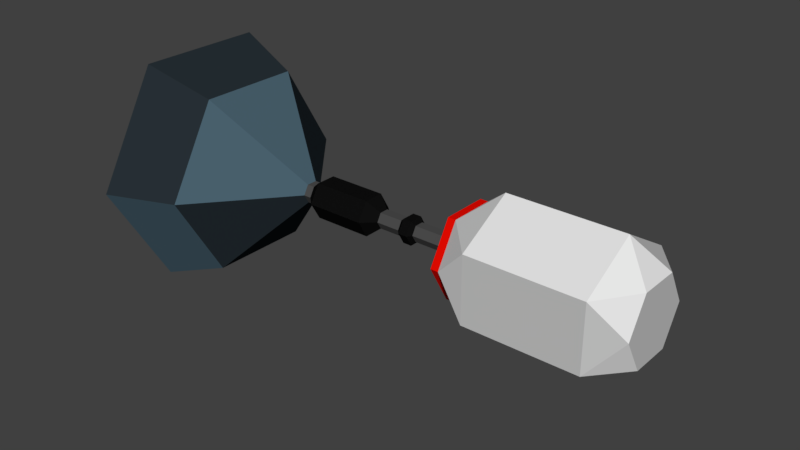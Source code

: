 # Source: SimpleRocketEngine_001.blend  (saved by Blender 2.79.0; exported with 4.5.12 LTS)
import bpy
from mathutils import Matrix  # noqa: F401  (used for matrix-valued properties, if any)

bpy.ops.wm.read_factory_settings(use_empty=True)
scene = bpy.context.scene
scene.name = 'Scene'

# ---- collections
col_collection_1 = bpy.data.collections.new('Collection 1'); scene.collection.children.link(col_collection_1)

# ---- materials (node trees are filled in below, after node groups)
mat_black_001 = bpy.data.materials.new('black_001')
mat_black_001.alpha_threshold = 0.0
mat_black_001.use_transparent_shadow = False
mat_black_001.diffuse_color = (0.004896, 0.004896, 0.004896, 1.0)
mat_black_001.roughness = 0.5
mat_black_002 = bpy.data.materials.new('black_002')
mat_black_002.alpha_threshold = 0.0
mat_black_002.use_transparent_shadow = False
mat_black_002.diffuse_color = (0.07324, 0.07324, 0.07324, 1.0)
mat_black_002.roughness = 0.5
mat_gray_001 = bpy.data.materials.new('gray_001')
mat_gray_001.alpha_threshold = 0.0
mat_gray_001.use_transparent_shadow = False
mat_gray_001.diffuse_color = (0.06868, 0.1209, 0.1574, 1.0)
mat_gray_001.roughness = 0.5
mat_gray_002 = bpy.data.materials.new('gray_002')
mat_gray_002.alpha_threshold = 0.0
mat_gray_002.use_transparent_shadow = False
mat_gray_002.diffuse_color = (0.02015, 0.02862, 0.03522, 1.0)
mat_gray_002.roughness = 0.5
mat_white_001 = bpy.data.materials.new('white_001')
mat_white_001.alpha_threshold = 0.0
mat_white_001.use_transparent_shadow = False
mat_white_001.roughness = 0.5
mat_white_002 = bpy.data.materials.new('white_002')
mat_white_002.alpha_threshold = 0.0
mat_white_002.use_transparent_shadow = False
mat_white_002.diffuse_color = (0.5926, 0.5926, 0.5926, 1.0)
mat_white_002.roughness = 0.5
mat_red_001 = bpy.data.materials.new('red_001')
mat_red_001.alpha_threshold = 0.0
mat_red_001.use_transparent_shadow = False
mat_red_001.diffuse_color = (0.8, 0.1007, 0.01063, 1.0)
mat_red_001.roughness = 0.5
mat_red_002 = bpy.data.materials.new('red_002')
mat_red_002.alpha_threshold = 0.0
mat_red_002.use_transparent_shadow = False
mat_red_002.diffuse_color = (0.8, 0.003427, 0.0, 1.0)
mat_red_002.roughness = 0.5

# ---- material node trees

# ---- world
world_world = bpy.data.worlds.new('World'); scene.world = world_world
world_world.color = (0.05088, 0.05088, 0.05088)
world_world.use_sun_shadow = False
world_world.sun_shadow_jitter_overblur = 0.0
world_world.cycles.sampling_method = 'MANUAL'

# ---- meshes
me_circle = bpy.data.meshes.new('Circle')
me_circle.from_pydata([(0.4879, 0.08217, -1.613e-08), (0.4879, 0.04109, 0.07116), (0.4879, -0.04109, 0.07116), (0.4879, -0.08217, -1.613e-08), (0.4879, -0.04109, -0.07116), (0.4879, 0.04109, -0.07116), (0.429, 0.1172, 0.06764), (0.429, -1.21e-08, 0.1353), (0.429, -0.1172, 0.06764), (0.429, -0.1172, -0.06764), (0.429, 1.21e-08, -0.1353), (0.429, 0.1172, -0.06764), (0.1964, -1.21e-08, 0.1353), (0.1964, 0.1172, 0.06764), (0.1964, -0.1172, 0.06764), (0.1964, -0.1172, -0.06764), (0.1964, 1.21e-08, -0.1353), (0.1964, 0.1172, -0.06764), (0.1292, -0.04668, 0.08085), (0.1292, 0.04668, 0.08085), (0.1292, -0.09335, 0.0), (0.1292, -0.04668, -0.08085), (0.1292, 0.04668, -0.08085), (0.1292, 0.09335, 0.0), (0.113, -0.04668, 0.08085), (0.113, 0.04668, 0.08085), (0.113, -0.09335, 1.613e-08), (0.113, -0.04668, -0.08085), (0.113, 0.04668, -0.08085), (0.113, 0.09335, 0.0), (0.09751, -0.009409, 0.0163), (0.09751, 0.009409, 0.0163), (0.09751, -0.01882, 1.613e-08), (0.09751, -0.009409, -0.0163), (0.09751, 0.009409, -0.0163), (0.09751, 0.01882, 1.613e-08), (0.01245, -0.009409, 0.0163), (0.01245, 0.009409, 0.0163), (0.01245, -0.01882, 1.613e-08), (0.01245, -0.009409, -0.0163), (0.01245, 0.009409, -0.0163), (0.01245, 0.01882, 1.613e-08), (0.005737, -0.01416, 0.02453), (0.005737, 0.01416, 0.02453), (0.005737, -0.02832, 1.613e-08), (0.005737, -0.01416, -0.02453), (0.005737, 0.01416, -0.02453), (0.005737, 0.02832, 1.613e-08), (-0.01229, -0.01416, 0.02453), (-0.01229, 0.01416, 0.02453), (-0.01229, -0.02832, 1.613e-08), (-0.01229, -0.01416, -0.02453), (-0.01229, 0.01416, -0.02453), (-0.01229, 0.02832, 1.613e-08), (-0.02123, -0.009388, 0.01626), (-0.02123, 0.009388, 0.01626), (-0.02123, -0.01878, 1.613e-08), (-0.02123, -0.009388, -0.01626), (-0.02123, 0.009388, -0.01626), (-0.02123, 0.01878, 1.613e-08), (-0.07065, -0.009388, 0.01626), (-0.07065, 0.009388, 0.01626), (-0.07065, -0.01878, 3.225e-08), (-0.07065, -0.009388, -0.01626), (-0.07065, 0.009388, -0.01626), (-0.07065, 0.01878, 3.225e-08), (-0.09599, -0.02112, 0.03658), (-0.09599, 0.02112, 0.03658), (-0.09599, -0.04224, 3.225e-08), (-0.09599, -0.02112, -0.03658), (-0.09599, 0.02112, -0.03658), (-0.09599, 0.04224, 3.225e-08), (-0.2171, -0.02112, 0.03658), (-0.2171, 0.02112, 0.03658), (-0.2171, -0.04224, 6.451e-08), (-0.2171, -0.02112, -0.03658), (-0.2171, 0.02112, -0.03658), (-0.2171, 0.04224, 6.451e-08), (-0.2389, -0.01094, 0.01895), (-0.2389, 0.01094, 0.01895), (-0.2389, -0.02188, 6.451e-08), (-0.2389, -0.01094, -0.01895), (-0.2389, 0.01094, -0.01895), (-0.2389, 0.02188, 6.451e-08), (-0.2548, -0.01094, 0.01895), (-0.2548, 0.01094, 0.01895), (-0.2548, -0.02188, 6.451e-08), (-0.2548, -0.01094, -0.01895), (-0.2548, 0.01094, -0.01895), (-0.2548, 0.02188, 6.451e-08), (-0.4145, -0.1053, 0.1823), (-0.4145, 0.1053, 0.1823), (-0.4145, -0.2106, 6.451e-08), (-0.4145, -0.1053, -0.1823), (-0.4145, 0.1053, -0.1823), (-0.4145, 0.2106, 6.451e-08), (-0.5523, -0.1327, 0.2298), (-0.5523, 0.1327, 0.2298), (-0.5523, -0.2654, 6.451e-08), (-0.5523, -0.1327, -0.2298), (-0.5523, 0.1327, -0.2298), (-0.5523, 0.2654, 6.451e-08), (-0.5523, -0.1244, 0.2156), (-0.5523, 0.1244, 0.2156), (-0.5523, -0.2489, 6.451e-08), (-0.5523, -0.1244, -0.2156), (-0.5523, 0.1244, -0.2156), (-0.5523, 0.2489, 6.451e-08), (-0.4384, -0.097, 0.168), (-0.4384, 0.097, 0.168), (-0.4384, -0.194, 6.451e-08), (-0.4384, -0.097, -0.168), (-0.4384, 0.097, -0.168), (-0.4384, 0.194, 6.451e-08)], [], [(1, 2, 3, 4, 5, 0), (8, 7, 12, 14), (8, 3, 2), (8, 9, 3), (3, 9, 4), (9, 10, 4), (4, 10, 5), (10, 11, 5), (5, 11, 0), (11, 6, 0), (0, 6, 1), (6, 7, 1), (1, 7, 2), (7, 8, 2), (11, 10, 16, 17), (9, 8, 14, 15), (7, 6, 13, 12), (6, 11, 17, 13), (10, 9, 15, 16), (23, 22, 28, 29), (12, 18, 14), (18, 20, 14), (14, 20, 15), (20, 21, 15), (15, 21, 16), (21, 22, 16), (16, 22, 17), (22, 23, 17), (17, 23, 13), (23, 19, 13), (13, 19, 12), (19, 18, 12), (29, 28, 34, 35), (21, 20, 26, 27), (18, 19, 25, 24), (19, 23, 29, 25), (22, 21, 27, 28), (20, 18, 24, 26), (31, 35, 41, 37), (27, 26, 32, 33), (24, 25, 31, 30), (25, 29, 35, 31), (28, 27, 33, 34), (26, 24, 30, 32), (41, 40, 46, 47), (34, 33, 39, 40), (32, 30, 36, 38), (35, 34, 40, 41), (33, 32, 38, 39), (30, 31, 37, 36), (43, 47, 53, 49), (39, 38, 44, 45), (36, 37, 43, 42), (37, 41, 47, 43), (40, 39, 45, 46), (38, 36, 42, 44), (53, 52, 58, 59), (46, 45, 51, 52), (44, 42, 48, 50), (47, 46, 52, 53), (45, 44, 50, 51), (42, 43, 49, 48), (58, 57, 63, 64), (51, 50, 56, 57), (48, 49, 55, 54), (49, 53, 59, 55), (52, 51, 57, 58), (50, 48, 54, 56), (63, 62, 68, 69), (56, 54, 60, 62), (59, 58, 64, 65), (57, 56, 62, 63), (54, 55, 61, 60), (55, 59, 65, 61), (68, 66, 72, 74), (60, 61, 67, 66), (61, 65, 71, 67), (64, 63, 69, 70), (62, 60, 66, 68), (65, 64, 70, 71), (72, 73, 79, 78), (71, 70, 76, 77), (69, 68, 74, 75), (66, 67, 73, 72), (67, 71, 77, 73), (70, 69, 75, 76), (83, 82, 88, 89), (73, 77, 83, 79), (76, 75, 81, 82), (74, 72, 78, 80), (77, 76, 82, 83), (75, 74, 80, 81), (85, 89, 95, 91), (81, 80, 86, 87), (78, 79, 85, 84), (79, 83, 89, 85), (82, 81, 87, 88), (80, 78, 84, 86), (95, 94, 100, 101), (88, 87, 93, 94), (86, 84, 90, 92), (89, 88, 94, 95), (87, 86, 92, 93), (84, 85, 91, 90), (97, 101, 107, 103), (93, 92, 98, 99), (90, 91, 97, 96), (91, 95, 101, 97), (94, 93, 99, 100), (92, 90, 96, 98), (100, 99, 105, 106), (98, 96, 102, 104), (101, 100, 106, 107), (99, 98, 104, 105), (96, 97, 103, 102), (107, 106, 112, 113), (105, 104, 110, 111), (102, 103, 109, 108), (103, 107, 113, 109), (106, 105, 111, 112), (104, 102, 108, 110), (108, 109, 113, 112, 111, 110)])
me_circle.polygons.foreach_set('material_index', [5, 4, 4, 5, 4, 5, 4, 4, 4, 4, 4, 5, 4, 4, 5, 5, 4, 5, 4, 6, 5, 4, 4, 5, 4, 5, 4, 4, 5, 4, 5, 4, 7, 7, 7, 6, 7, 7, 1, 6, 7, 6, 7, 6, 0, 1, 1, 1, 1, 1, 0, 0, 0, 0, 0, 0, 0, 0, 0, 0, 0, 0, 1, 0, 0, 0, 0, 0, 0, 1, 1, 1, 1, 1, 0, 0, 0, 0, 0, 0, 0, 0, 0, 0, 0, 0, 1, 0, 0, 0, 0, 0, 3, 1, 1, 1, 1, 1, 3, 3, 2, 2, 3, 2, 3, 2, 3, 2, 2, 3, 3, 3, 3, 3, 3, 3, 3, 3, 3, 3, 3, 0])
me_circle.materials.append(mat_black_001)
me_circle.materials.append(mat_black_002)
me_circle.materials.append(mat_gray_001)
me_circle.materials.append(mat_gray_002)
me_circle.materials.append(mat_white_001)
me_circle.materials.append(mat_white_002)
me_circle.materials.append(mat_red_001)
me_circle.materials.append(mat_red_002)
me_circle.use_remesh_preserve_volume = False
me_circle.use_remesh_preserve_attributes = False
me_circle.use_mirror_vertex_groups = False
me_circle.update()

# ---- objects
ob_circle = bpy.data.objects.new('Circle', me_circle)

# ---- transforms, parenting, visibility, modifiers, constraints
ob_circle.location = (0.0, 0.0, 0.0)
ob_circle.lineart.crease_threshold = 0.0

# ---- collection membership
col_collection_1.objects.link(ob_circle)

# ---- scene / render settings (as saved in the file)
scene.frame_start = 1; scene.frame_end = 250; scene.frame_set(1)
scene.render.engine = 'BLENDER_EEVEE_NEXT'
scene.render.resolution_percentage = 50
scene.render.dither_intensity = 0.0
scene.cycles.use_denoising = False
scene.cycles.samples = 128
scene.cycles.sampling_pattern = 'TABULATED_SOBOL'
scene.cycles.use_adaptive_sampling = False
scene.cycles.use_light_tree = False
scene.cycles.blur_glossy = 0.0
scene.cycles.sample_clamp_indirect = 0.0
scene.view_settings.view_transform = 'Standard'
bpy.context.view_layer.update()

# ---- added for rendering (the .blend has no active camera and no usable light): camera, sun
cam_auto = bpy.data.cameras.new('AutoCamera')
cam_auto.lens = 50.0
cam_auto.sensor_width = 36.0
cam_auto.clip_end = 1000.0
ob_auto_camera = bpy.data.objects.new('AutoCamera', cam_auto)
scene.collection.objects.link(ob_auto_camera)
ob_auto_camera.location = (1.12896, -1.39336, 0.928904)
ob_auto_camera.rotation_euler = (1.09748, -7.21219e-08, 0.694738)
scene.camera = ob_auto_camera
light_auto_sun = bpy.data.lights.new('AutoSun', 'SUN')
light_auto_sun.energy = 3.0
light_auto_sun.angle = 0.0523599
ob_auto_sun = bpy.data.objects.new('AutoSun', light_auto_sun)
scene.collection.objects.link(ob_auto_sun)
ob_auto_sun.rotation_euler = (0.872665, 0.174533, 0.523599)
bpy.context.view_layer.update()
